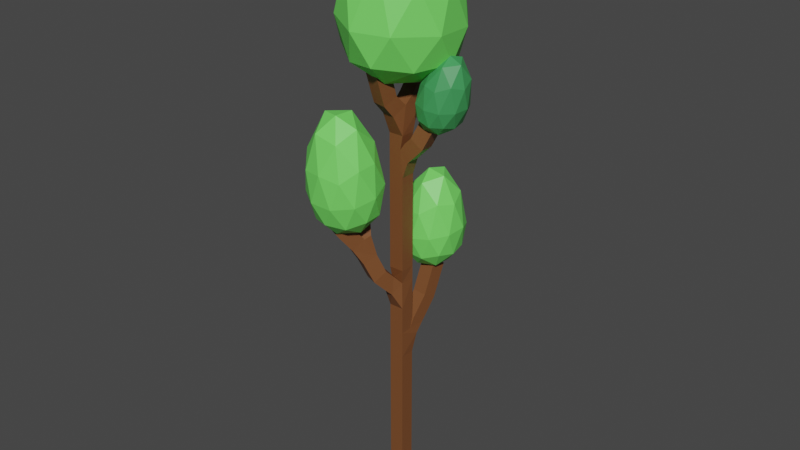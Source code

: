 # Source: TollBoi.blend  (saved by Blender 2.91.10; exported with 4.5.12 LTS)
import bpy
from mathutils import Matrix  # noqa: F401  (used for matrix-valued properties, if any)

bpy.ops.wm.read_factory_settings(use_empty=True)
scene = bpy.context.scene
scene.name = 'Scene'

# ---- collections
col_collection = bpy.data.collections.new('Collection'); scene.collection.children.link(col_collection)

# ---- materials (node trees are filled in below, after node groups)
mat_material = bpy.data.materials.new('Material')
mat_material.use_transparent_shadow = False
mat_material_001 = bpy.data.materials.new('Material.001')
mat_material_001.use_transparent_shadow = False
mat_material_002 = bpy.data.materials.new('Material.002')
mat_material_002.use_transparent_shadow = False

# ---- material node trees
mat_material.use_nodes = True; mat_material.node_tree.nodes.clear()
_N = mat_material.node_tree.nodes; _L = mat_material.node_tree.links
n0 = _N.new('ShaderNodeBsdfPrincipled'); n0.name = 'Principled BSDF'; n0.location = (10, 300)
n0.distribution = 'GGX'
n0.subsurface_method = 'BURLEY'
n0.inputs[0].default_value = (0.1917, 0.07093, 0.02366, 1.0)
n0.inputs[3].default_value = 1.45
n0.inputs[27].default_value = (0.0, 0.0, 0.0, 1.0)
n0.inputs[28].default_value = 1.0
n1 = _N.new('ShaderNodeOutputMaterial'); n1.name = 'Material Output'; n1.location = (300, 300)
_L.new(n0.outputs[0], n1.inputs[0])
n1.is_active_output = True
mat_material_001.use_nodes = True; mat_material_001.node_tree.nodes.clear()
_N = mat_material_001.node_tree.nodes; _L = mat_material_001.node_tree.links
n0 = _N.new('ShaderNodeBsdfPrincipled'); n0.name = 'Principled BSDF'; n0.location = (10, 300)
n0.distribution = 'GGX'
n0.subsurface_method = 'BURLEY'
n0.inputs[0].default_value = (0.1754, 0.8, 0.1248, 1.0)
n0.inputs[3].default_value = 1.45
n0.inputs[27].default_value = (0.0, 0.0, 0.0, 1.0)
n0.inputs[28].default_value = 1.0
n1 = _N.new('ShaderNodeOutputMaterial'); n1.name = 'Material Output'; n1.location = (300, 300)
_L.new(n0.outputs[0], n1.inputs[0])
n1.is_active_output = True
mat_material_002.use_nodes = True; mat_material_002.node_tree.nodes.clear()
_N = mat_material_002.node_tree.nodes; _L = mat_material_002.node_tree.links
n0 = _N.new('ShaderNodeBsdfPrincipled'); n0.name = 'Principled BSDF'; n0.location = (10, 300)
n0.distribution = 'GGX'
n0.subsurface_method = 'BURLEY'
n0.inputs[0].default_value = (0.04984, 0.3097, 0.09101, 1.0)
n0.inputs[3].default_value = 1.45
n0.inputs[27].default_value = (0.0, 0.0, 0.0, 1.0)
n0.inputs[28].default_value = 1.0
n1 = _N.new('ShaderNodeOutputMaterial'); n1.name = 'Material Output'; n1.location = (300, 300)
_L.new(n0.outputs[0], n1.inputs[0])
n1.is_active_output = True

# ---- world
world_world = bpy.data.worlds.new('World'); scene.world = world_world
world_world.use_nodes = True; world_world.node_tree.nodes.clear()
_N = world_world.node_tree.nodes; _L = world_world.node_tree.links
n0 = _N.new('ShaderNodeOutputWorld'); n0.name = 'World Output'; n0.location = (300, 300)
n1 = _N.new('ShaderNodeBackground'); n1.name = 'Background'; n1.location = (10, 300)
n1.inputs[0].default_value = (0.05088, 0.05088, 0.05088, 1.0)
_L.new(n1.outputs[0], n0.inputs[0])
n0.is_active_output = True
world_world.color = (0.05088, 0.05088, 0.05088)
world_world.use_sun_shadow = False
world_world.sun_shadow_jitter_overblur = 0.0

# ---- meshes
me_cube = bpy.data.meshes.new('Cube')
me_cube.from_pydata([(0.0, 0.0, 0.0), (0.0, 0.0, 5.501), (0.1068, 1.023, 6.835), (0.1273, 1.475, 7.89), (-0.5897, -1.159, 9.144), (-0.3257, -0.8042, 8.194), (0.0, 0.0, 7.339), (-0.8819, -1.782, 9.997), (-0.8338, -0.9497, 10.49), (0.0, 0.0, 11.91), (0.7286, 0.02409, 12.65), (0.9898, 0.1215, 13.22), (0.0, 0.0, 13.26), (-0.1289, -0.5801, 13.97), (-0.15, -0.8819, 14.95), (0.04661, 0.6122, 14.16), (0.1354, 0.7083, 14.97)], [(0, 1), (1, 2), (2, 3), (5, 4), (6, 5), (4, 7), (4, 8), (6, 9), (9, 10), (10, 11), (9, 12), (12, 13), (13, 14), (12, 15), (15, 16), (1, 6)], [])
_uv = me_cube.uv_layers.new(name='UVMap')
_uv.uv.foreach_set('vector', [])
me_cube.materials.append(mat_material)
me_cube.use_remesh_preserve_volume = False
me_cube.use_remesh_preserve_attributes = False
me_cube.use_mirror_vertex_groups = False
me_cube.update()
me_icosphere = bpy.data.meshes.new('Icosphere')
me_icosphere.from_pydata([(0.01068, 0.01235, -0.8062), (0.7286, -0.5355, -0.07112), (-0.3031, -0.8503, -0.1523), (-0.9107, 0.01661, -0.1876), (-0.2391, 0.9105, -0.1864), (0.8056, 0.5662, -0.0816), (0.1627, -0.8735, 1.336), (-0.8175, -0.5229, 1.095), (-0.8059, 0.5731, 1.184), (0.291, 0.9816, 1.457), (0.9002, -0.005036, 1.589), (-0.1312, 0.002556, 2.558), (-0.1686, -0.4951, -0.6347), (0.4358, -0.306, -0.607), (0.2476, -0.8128, -0.2175), (0.8938, -0.0009034, -0.1516), (0.4619, 0.3302, -0.6192), (-0.5268, 0.01406, -0.652), (-0.709, -0.4929, -0.2716), (-0.1394, 0.5288, -0.6516), (-0.6849, 0.531, -0.2814), (0.3346, 0.8757, -0.265), (0.9648, -0.3326, 0.6552), (1.029, 0.3168, 0.7207), (-0.05738, -1.008, 0.4812), (0.5485, -0.825, 0.5567), (-0.9963, -0.2972, 0.3861), (-0.642, -0.8085, 0.4175), (-0.5894, 0.8783, 0.4151), (-0.984, 0.3395, 0.3929), (0.7047, 0.9292, 0.547), (0.07128, 1.133, 0.4254), (0.6176, -0.5253, 1.657), (-0.3869, -0.823, 1.347), (-0.9476, 0.01854, 1.245), (-0.3414, 0.8923, 1.531), (0.7116, 0.5502, 1.821), (0.006133, -0.528, 2.25), (0.4629, -0.002702, 2.449), (-0.576, -0.3151, 2.004), (-0.5776, 0.3254, 2.167), (0.06953, 0.5376, 2.468)], [], [(0, 13, 12), (1, 13, 15), (0, 12, 17), (0, 17, 19), (0, 19, 16), (1, 15, 22), (2, 14, 24), (3, 18, 26), (4, 20, 28), (5, 21, 30), (1, 22, 25), (2, 24, 27), (3, 26, 29), (4, 28, 31), (5, 30, 23), (6, 32, 37), (7, 33, 39), (8, 34, 40), (9, 35, 41), (10, 36, 38), (38, 41, 11), (38, 36, 41), (36, 9, 41), (41, 40, 11), (41, 35, 40), (35, 8, 40), (40, 39, 11), (40, 34, 39), (34, 7, 39), (39, 37, 11), (39, 33, 37), (33, 6, 37), (37, 38, 11), (37, 32, 38), (32, 10, 38), (23, 36, 10), (23, 30, 36), (30, 9, 36), (31, 35, 9), (31, 28, 35), (28, 8, 35), (29, 34, 8), (29, 26, 34), (26, 7, 34), (27, 33, 7), (27, 24, 33), (24, 6, 33), (25, 32, 6), (25, 22, 32), (22, 10, 32), (30, 31, 9), (30, 21, 31), (21, 4, 31), (28, 29, 8), (28, 20, 29), (20, 3, 29), (26, 27, 7), (26, 18, 27), (18, 2, 27), (24, 25, 6), (24, 14, 25), (14, 1, 25), (22, 23, 10), (22, 15, 23), (15, 5, 23), (16, 21, 5), (16, 19, 21), (19, 4, 21), (19, 20, 4), (19, 17, 20), (17, 3, 20), (17, 18, 3), (17, 12, 18), (12, 2, 18), (15, 16, 5), (15, 13, 16), (13, 0, 16), (12, 14, 2), (12, 13, 14), (13, 1, 14)])
_uv = me_icosphere.uv_layers.new(name='UVMap')
_uv.uv.foreach_set('vector', [0.8182, 0.0, 0.7727, 0.07873, 0.8636, 0.07873, 0.7273, 0.1575, 0.6818, 0.07873, 0.6364, 0.1575, 0.09091, 0.0, 0.04545, 0.07873, 0.1364, 0.07873, 0.2727, 0.0, 0.2273, 0.07873, 0.3182, 0.07873, 0.4545, 0.0, 0.4091, 0.07873, 0.5, 0.07873, 0.7273, 0.1575, 0.6364, 0.1575, 0.6818, 0.2362, 0.9091, 0.1575, 0.8182, 0.1575, 0.8636, 0.2362, 0.1818, 0.1575, 0.09091, 0.1575, 0.1364, 0.2362, 0.3636, 0.1575, 0.2727, 0.1575, 0.3182, 0.2362, 0.5455, 0.1575, 0.4545, 0.1575, 0.5, 0.2362, 0.7273, 0.1575, 0.6818, 0.2362, 0.7727, 0.2362, 0.9091, 0.1575, 0.8636, 0.2362, 0.9545, 0.2362, 0.1818, 0.1575, 0.1364, 0.2362, 0.2273, 0.2362, 0.3636, 0.1575, 0.3182, 0.2362, 0.4091, 0.2362, 0.5455, 0.1575, 0.5, 0.2362, 0.5909, 0.2362, 0.8182, 0.3149, 0.7273, 0.3149, 0.7727, 0.3937, 1.0, 0.3149, 0.9091, 0.3149, 0.9545, 0.3937, 0.2727, 0.3149, 0.1818, 0.3149, 0.2273, 0.3937, 0.4545, 0.3149, 0.3636, 0.3149, 0.4091, 0.3937, 0.6364, 0.3149, 0.5455, 0.3149, 0.5909, 0.3937, 0.5909, 0.3937, 0.5, 0.3937, 0.5455, 0.4724, 0.5909, 0.3937, 0.5455, 0.3149, 0.5, 0.3937, 0.5455, 0.3149, 0.4545, 0.3149, 0.5, 0.3937, 0.4091, 0.3937, 0.3182, 0.3937, 0.3636, 0.4724, 0.4091, 0.3937, 0.3636, 0.3149, 0.3182, 0.3937, 0.3636, 0.3149, 0.2727, 0.3149, 0.3182, 0.3937, 0.2273, 0.3937, 0.1364, 0.3937, 0.1818, 0.4724, 0.2273, 0.3937, 0.1818, 0.3149, 0.1364, 0.3937, 0.1818, 0.3149, 0.09091, 0.3149, 0.1364, 0.3937, 0.9545, 0.3937, 0.8636, 0.3937, 0.9091, 0.4724, 0.9545, 0.3937, 0.9091, 0.3149, 0.8636, 0.3937, 0.9091, 0.3149, 0.8182, 0.3149, 0.8636, 0.3937, 0.7727, 0.3937, 0.6818, 0.3937, 0.7273, 0.4724, 0.7727, 0.3937, 0.7273, 0.3149, 0.6818, 0.3937, 0.7273, 0.3149, 0.6364, 0.3149, 0.6818, 0.3937, 0.5909, 0.2362, 0.5455, 0.3149, 0.6364, 0.3149, 0.5909, 0.2362, 0.5, 0.2362, 0.5455, 0.3149, 0.5, 0.2362, 0.4545, 0.3149, 0.5455, 0.3149, 0.4091, 0.2362, 0.3636, 0.3149, 0.4545, 0.3149, 0.4091, 0.2362, 0.3182, 0.2362, 0.3636, 0.3149, 0.3182, 0.2362, 0.2727, 0.3149, 0.3636, 0.3149, 0.2273, 0.2362, 0.1818, 0.3149, 0.2727, 0.3149, 0.2273, 0.2362, 0.1364, 0.2362, 0.1818, 0.3149, 0.1364, 0.2362, 0.09091, 0.3149, 0.1818, 0.3149, 0.9545, 0.2362, 0.9091, 0.3149, 1.0, 0.3149, 0.9545, 0.2362, 0.8636, 0.2362, 0.9091, 0.3149, 0.8636, 0.2362, 0.8182, 0.3149, 0.9091, 0.3149, 0.7727, 0.2362, 0.7273, 0.3149, 0.8182, 0.3149, 0.7727, 0.2362, 0.6818, 0.2362, 0.7273, 0.3149, 0.6818, 0.2362, 0.6364, 0.3149, 0.7273, 0.3149, 0.5, 0.2362, 0.4091, 0.2362, 0.4545, 0.3149, 0.5, 0.2362, 0.4545, 0.1575, 0.4091, 0.2362, 0.4545, 0.1575, 0.3636, 0.1575, 0.4091, 0.2362, 0.3182, 0.2362, 0.2273, 0.2362, 0.2727, 0.3149, 0.3182, 0.2362, 0.2727, 0.1575, 0.2273, 0.2362, 0.2727, 0.1575, 0.1818, 0.1575, 0.2273, 0.2362, 0.1364, 0.2362, 0.04545, 0.2362, 0.09091, 0.3149, 0.1364, 0.2362, 0.09091, 0.1575, 0.04545, 0.2362, 0.09091, 0.1575, 0.0, 0.1575, 0.04545, 0.2362, 0.8636, 0.2362, 0.7727, 0.2362, 0.8182, 0.3149, 0.8636, 0.2362, 0.8182, 0.1575, 0.7727, 0.2362, 0.8182, 0.1575, 0.7273, 0.1575, 0.7727, 0.2362, 0.6818, 0.2362, 0.5909, 0.2362, 0.6364, 0.3149, 0.6818, 0.2362, 0.6364, 0.1575, 0.5909, 0.2362, 0.6364, 0.1575, 0.5455, 0.1575, 0.5909, 0.2362, 0.5, 0.07873, 0.4545, 0.1575, 0.5455, 0.1575, 0.5, 0.07873, 0.4091, 0.07873, 0.4545, 0.1575, 0.4091, 0.07873, 0.3636, 0.1575, 0.4545, 0.1575, 0.3182, 0.07873, 0.2727, 0.1575, 0.3636, 0.1575, 0.3182, 0.07873, 0.2273, 0.07873, 0.2727, 0.1575, 0.2273, 0.07873, 0.1818, 0.1575, 0.2727, 0.1575, 0.1364, 0.07873, 0.09091, 0.1575, 0.1818, 0.1575, 0.1364, 0.07873, 0.04545, 0.07873, 0.09091, 0.1575, 0.04545, 0.07873, 0.0, 0.1575, 0.09091, 0.1575, 0.6364, 0.1575, 0.5909, 0.07873, 0.5455, 0.1575, 0.6364, 0.1575, 0.6818, 0.07873, 0.5909, 0.07873, 0.6818, 0.07873, 0.6364, 0.0, 0.5909, 0.07873, 0.8636, 0.07873, 0.8182, 0.1575, 0.9091, 0.1575, 0.8636, 0.07873, 0.7727, 0.07873, 0.8182, 0.1575, 0.7727, 0.07873, 0.7273, 0.1575, 0.8182, 0.1575])
me_icosphere.materials.append(mat_material_001)
me_icosphere.use_remesh_fix_poles = True
me_icosphere.use_remesh_preserve_attributes = False
me_icosphere.use_mirror_vertex_groups = False
me_icosphere.update()
me_icosphere_001 = bpy.data.meshes.new('Icosphere.001')
me_icosphere_001.from_pydata([(0.01068, 0.01235, -0.8062), (0.7286, -0.5355, -0.07112), (-0.3031, -0.8503, -0.1523), (-0.9107, 0.01661, -0.1876), (-0.2391, 0.9105, -0.1864), (0.8056, 0.5662, -0.0816), (0.1627, -0.8735, 1.336), (-0.8175, -0.5229, 1.095), (-0.8059, 0.5731, 1.184), (0.291, 0.9816, 1.457), (0.9002, -0.005036, 1.589), (-0.1312, 0.002556, 2.558), (-0.1686, -0.4951, -0.6347), (0.4358, -0.306, -0.607), (0.2476, -0.8128, -0.2175), (0.8938, -0.0009034, -0.1516), (0.4619, 0.3302, -0.6192), (-0.5268, 0.01406, -0.652), (-0.709, -0.4929, -0.2716), (-0.1394, 0.5288, -0.6516), (-0.6849, 0.531, -0.2814), (0.3346, 0.8757, -0.265), (0.9648, -0.3326, 0.6552), (1.029, 0.3168, 0.7207), (-0.05738, -1.008, 0.4812), (0.5485, -0.825, 0.5567), (-0.9963, -0.2972, 0.3861), (-0.642, -0.8085, 0.4175), (-0.5894, 0.8783, 0.4151), (-0.984, 0.3395, 0.3929), (0.7047, 0.9292, 0.547), (0.07128, 1.133, 0.4254), (0.6176, -0.5253, 1.657), (-0.3869, -0.823, 1.347), (-0.9476, 0.01854, 1.245), (-0.3414, 0.8923, 1.531), (0.7116, 0.5502, 1.821), (0.006133, -0.528, 2.25), (0.4629, -0.002702, 2.449), (-0.576, -0.3151, 2.004), (-0.5776, 0.3254, 2.167), (0.06953, 0.5376, 2.468)], [], [(0, 13, 12), (1, 13, 15), (0, 12, 17), (0, 17, 19), (0, 19, 16), (1, 15, 22), (2, 14, 24), (3, 18, 26), (4, 20, 28), (5, 21, 30), (1, 22, 25), (2, 24, 27), (3, 26, 29), (4, 28, 31), (5, 30, 23), (6, 32, 37), (7, 33, 39), (8, 34, 40), (9, 35, 41), (10, 36, 38), (38, 41, 11), (38, 36, 41), (36, 9, 41), (41, 40, 11), (41, 35, 40), (35, 8, 40), (40, 39, 11), (40, 34, 39), (34, 7, 39), (39, 37, 11), (39, 33, 37), (33, 6, 37), (37, 38, 11), (37, 32, 38), (32, 10, 38), (23, 36, 10), (23, 30, 36), (30, 9, 36), (31, 35, 9), (31, 28, 35), (28, 8, 35), (29, 34, 8), (29, 26, 34), (26, 7, 34), (27, 33, 7), (27, 24, 33), (24, 6, 33), (25, 32, 6), (25, 22, 32), (22, 10, 32), (30, 31, 9), (30, 21, 31), (21, 4, 31), (28, 29, 8), (28, 20, 29), (20, 3, 29), (26, 27, 7), (26, 18, 27), (18, 2, 27), (24, 25, 6), (24, 14, 25), (14, 1, 25), (22, 23, 10), (22, 15, 23), (15, 5, 23), (16, 21, 5), (16, 19, 21), (19, 4, 21), (19, 20, 4), (19, 17, 20), (17, 3, 20), (17, 18, 3), (17, 12, 18), (12, 2, 18), (15, 16, 5), (15, 13, 16), (13, 0, 16), (12, 14, 2), (12, 13, 14), (13, 1, 14)])
_uv = me_icosphere_001.uv_layers.new(name='UVMap')
_uv.uv.foreach_set('vector', [0.8182, 0.0, 0.7727, 0.07873, 0.8636, 0.07873, 0.7273, 0.1575, 0.6818, 0.07873, 0.6364, 0.1575, 0.09091, 0.0, 0.04545, 0.07873, 0.1364, 0.07873, 0.2727, 0.0, 0.2273, 0.07873, 0.3182, 0.07873, 0.4545, 0.0, 0.4091, 0.07873, 0.5, 0.07873, 0.7273, 0.1575, 0.6364, 0.1575, 0.6818, 0.2362, 0.9091, 0.1575, 0.8182, 0.1575, 0.8636, 0.2362, 0.1818, 0.1575, 0.09091, 0.1575, 0.1364, 0.2362, 0.3636, 0.1575, 0.2727, 0.1575, 0.3182, 0.2362, 0.5455, 0.1575, 0.4545, 0.1575, 0.5, 0.2362, 0.7273, 0.1575, 0.6818, 0.2362, 0.7727, 0.2362, 0.9091, 0.1575, 0.8636, 0.2362, 0.9545, 0.2362, 0.1818, 0.1575, 0.1364, 0.2362, 0.2273, 0.2362, 0.3636, 0.1575, 0.3182, 0.2362, 0.4091, 0.2362, 0.5455, 0.1575, 0.5, 0.2362, 0.5909, 0.2362, 0.8182, 0.3149, 0.7273, 0.3149, 0.7727, 0.3937, 1.0, 0.3149, 0.9091, 0.3149, 0.9545, 0.3937, 0.2727, 0.3149, 0.1818, 0.3149, 0.2273, 0.3937, 0.4545, 0.3149, 0.3636, 0.3149, 0.4091, 0.3937, 0.6364, 0.3149, 0.5455, 0.3149, 0.5909, 0.3937, 0.5909, 0.3937, 0.5, 0.3937, 0.5455, 0.4724, 0.5909, 0.3937, 0.5455, 0.3149, 0.5, 0.3937, 0.5455, 0.3149, 0.4545, 0.3149, 0.5, 0.3937, 0.4091, 0.3937, 0.3182, 0.3937, 0.3636, 0.4724, 0.4091, 0.3937, 0.3636, 0.3149, 0.3182, 0.3937, 0.3636, 0.3149, 0.2727, 0.3149, 0.3182, 0.3937, 0.2273, 0.3937, 0.1364, 0.3937, 0.1818, 0.4724, 0.2273, 0.3937, 0.1818, 0.3149, 0.1364, 0.3937, 0.1818, 0.3149, 0.09091, 0.3149, 0.1364, 0.3937, 0.9545, 0.3937, 0.8636, 0.3937, 0.9091, 0.4724, 0.9545, 0.3937, 0.9091, 0.3149, 0.8636, 0.3937, 0.9091, 0.3149, 0.8182, 0.3149, 0.8636, 0.3937, 0.7727, 0.3937, 0.6818, 0.3937, 0.7273, 0.4724, 0.7727, 0.3937, 0.7273, 0.3149, 0.6818, 0.3937, 0.7273, 0.3149, 0.6364, 0.3149, 0.6818, 0.3937, 0.5909, 0.2362, 0.5455, 0.3149, 0.6364, 0.3149, 0.5909, 0.2362, 0.5, 0.2362, 0.5455, 0.3149, 0.5, 0.2362, 0.4545, 0.3149, 0.5455, 0.3149, 0.4091, 0.2362, 0.3636, 0.3149, 0.4545, 0.3149, 0.4091, 0.2362, 0.3182, 0.2362, 0.3636, 0.3149, 0.3182, 0.2362, 0.2727, 0.3149, 0.3636, 0.3149, 0.2273, 0.2362, 0.1818, 0.3149, 0.2727, 0.3149, 0.2273, 0.2362, 0.1364, 0.2362, 0.1818, 0.3149, 0.1364, 0.2362, 0.09091, 0.3149, 0.1818, 0.3149, 0.9545, 0.2362, 0.9091, 0.3149, 1.0, 0.3149, 0.9545, 0.2362, 0.8636, 0.2362, 0.9091, 0.3149, 0.8636, 0.2362, 0.8182, 0.3149, 0.9091, 0.3149, 0.7727, 0.2362, 0.7273, 0.3149, 0.8182, 0.3149, 0.7727, 0.2362, 0.6818, 0.2362, 0.7273, 0.3149, 0.6818, 0.2362, 0.6364, 0.3149, 0.7273, 0.3149, 0.5, 0.2362, 0.4091, 0.2362, 0.4545, 0.3149, 0.5, 0.2362, 0.4545, 0.1575, 0.4091, 0.2362, 0.4545, 0.1575, 0.3636, 0.1575, 0.4091, 0.2362, 0.3182, 0.2362, 0.2273, 0.2362, 0.2727, 0.3149, 0.3182, 0.2362, 0.2727, 0.1575, 0.2273, 0.2362, 0.2727, 0.1575, 0.1818, 0.1575, 0.2273, 0.2362, 0.1364, 0.2362, 0.04545, 0.2362, 0.09091, 0.3149, 0.1364, 0.2362, 0.09091, 0.1575, 0.04545, 0.2362, 0.09091, 0.1575, 0.0, 0.1575, 0.04545, 0.2362, 0.8636, 0.2362, 0.7727, 0.2362, 0.8182, 0.3149, 0.8636, 0.2362, 0.8182, 0.1575, 0.7727, 0.2362, 0.8182, 0.1575, 0.7273, 0.1575, 0.7727, 0.2362, 0.6818, 0.2362, 0.5909, 0.2362, 0.6364, 0.3149, 0.6818, 0.2362, 0.6364, 0.1575, 0.5909, 0.2362, 0.6364, 0.1575, 0.5455, 0.1575, 0.5909, 0.2362, 0.5, 0.07873, 0.4545, 0.1575, 0.5455, 0.1575, 0.5, 0.07873, 0.4091, 0.07873, 0.4545, 0.1575, 0.4091, 0.07873, 0.3636, 0.1575, 0.4545, 0.1575, 0.3182, 0.07873, 0.2727, 0.1575, 0.3636, 0.1575, 0.3182, 0.07873, 0.2273, 0.07873, 0.2727, 0.1575, 0.2273, 0.07873, 0.1818, 0.1575, 0.2727, 0.1575, 0.1364, 0.07873, 0.09091, 0.1575, 0.1818, 0.1575, 0.1364, 0.07873, 0.04545, 0.07873, 0.09091, 0.1575, 0.04545, 0.07873, 0.0, 0.1575, 0.09091, 0.1575, 0.6364, 0.1575, 0.5909, 0.07873, 0.5455, 0.1575, 0.6364, 0.1575, 0.6818, 0.07873, 0.5909, 0.07873, 0.6818, 0.07873, 0.6364, 0.0, 0.5909, 0.07873, 0.8636, 0.07873, 0.8182, 0.1575, 0.9091, 0.1575, 0.8636, 0.07873, 0.7727, 0.07873, 0.8182, 0.1575, 0.7727, 0.07873, 0.7273, 0.1575, 0.8182, 0.1575])
me_icosphere_001.materials.append(mat_material_001)
me_icosphere_001.use_remesh_fix_poles = True
me_icosphere_001.use_remesh_preserve_attributes = False
me_icosphere_001.use_mirror_vertex_groups = False
me_icosphere_001.update()
me_icosphere_002 = bpy.data.meshes.new('Icosphere.002')
me_icosphere_002.from_pydata([(-0.001274, 0.007082, -0.8102), (0.7889, -0.5793, -0.06525), (-0.3699, -1.067, -0.1426), (-1.151, -0.09828, -0.2074), (-0.2833, 1.227, -0.1847), (0.9415, 0.6272, -0.07661), (0.1603, -1.113, 1.523), (-0.8847, -0.7005, 1.31), (-0.8902, 0.7271, 1.34), (0.3865, 1.216, 1.639), (0.9491, -0.008177, 1.658), (-0.1248, 0.01304, 2.646), (-0.2161, -0.6076, -0.6416), (0.4809, -0.3346, -0.6085), (0.2396, -0.9123, -0.2057), (1.055, -0.001718, -0.16), (0.5463, 0.3755, -0.6198), (-0.6407, -0.03751, -0.6653), (-0.8382, -0.7761, -0.2888), (-0.1779, 0.6526, -0.652), (-0.8758, 0.7056, -0.2565), (0.3696, 1.039, -0.2617), (1.015, -0.3678, 0.6869), (1.103, 0.3493, 0.7535), (-0.09017, -1.214, 0.559), (0.5561, -0.9382, 0.6112), (-1.166, -0.5152, 0.4299), (-0.7324, -1.128, 0.4866), (-0.68, 1.203, 0.4816), (-1.226, 0.4062, 0.453), (0.7618, 1.059, 0.5883), (0.08891, 1.418, 0.4682), (0.6291, -0.6259, 1.759), (-0.3889, -1.069, 1.65), (-1.097, 0.001266, 1.412), (-0.2706, 1.151, 1.772), (0.8097, 0.6277, 1.911), (0.0006476, -0.6244, 2.379), (0.4865, 0.0009094, 2.519), (-0.6046, -0.3931, 2.187), (-0.5859, 0.3979, 2.295), (0.1051, 0.6192, 2.558)], [], [(0, 13, 12), (1, 13, 15), (0, 12, 17), (0, 17, 19), (0, 19, 16), (1, 15, 22), (2, 14, 24), (3, 18, 26), (4, 20, 28), (5, 21, 30), (1, 22, 25), (2, 24, 27), (3, 26, 29), (4, 28, 31), (5, 30, 23), (6, 32, 37), (7, 33, 39), (8, 34, 40), (9, 35, 41), (10, 36, 38), (38, 41, 11), (38, 36, 41), (36, 9, 41), (41, 40, 11), (41, 35, 40), (35, 8, 40), (40, 39, 11), (40, 34, 39), (34, 7, 39), (39, 37, 11), (39, 33, 37), (33, 6, 37), (37, 38, 11), (37, 32, 38), (32, 10, 38), (23, 36, 10), (23, 30, 36), (30, 9, 36), (31, 35, 9), (31, 28, 35), (28, 8, 35), (29, 34, 8), (29, 26, 34), (26, 7, 34), (27, 33, 7), (27, 24, 33), (24, 6, 33), (25, 32, 6), (25, 22, 32), (22, 10, 32), (30, 31, 9), (30, 21, 31), (21, 4, 31), (28, 29, 8), (28, 20, 29), (20, 3, 29), (26, 27, 7), (26, 18, 27), (18, 2, 27), (24, 25, 6), (24, 14, 25), (14, 1, 25), (22, 23, 10), (22, 15, 23), (15, 5, 23), (16, 21, 5), (16, 19, 21), (19, 4, 21), (19, 20, 4), (19, 17, 20), (17, 3, 20), (17, 18, 3), (17, 12, 18), (12, 2, 18), (15, 16, 5), (15, 13, 16), (13, 0, 16), (12, 14, 2), (12, 13, 14), (13, 1, 14)])
_uv = me_icosphere_002.uv_layers.new(name='UVMap')
_uv.uv.foreach_set('vector', [0.8182, 0.0, 0.7727, 0.07873, 0.8636, 0.07873, 0.7273, 0.1575, 0.6818, 0.07873, 0.6364, 0.1575, 0.09091, 0.0, 0.04545, 0.07873, 0.1364, 0.07873, 0.2727, 0.0, 0.2273, 0.07873, 0.3182, 0.07873, 0.4545, 0.0, 0.4091, 0.07873, 0.5, 0.07873, 0.7273, 0.1575, 0.6364, 0.1575, 0.6818, 0.2362, 0.9091, 0.1575, 0.8182, 0.1575, 0.8636, 0.2362, 0.1818, 0.1575, 0.09091, 0.1575, 0.1364, 0.2362, 0.3636, 0.1575, 0.2727, 0.1575, 0.3182, 0.2362, 0.5455, 0.1575, 0.4545, 0.1575, 0.5, 0.2362, 0.7273, 0.1575, 0.6818, 0.2362, 0.7727, 0.2362, 0.9091, 0.1575, 0.8636, 0.2362, 0.9545, 0.2362, 0.1818, 0.1575, 0.1364, 0.2362, 0.2273, 0.2362, 0.3636, 0.1575, 0.3182, 0.2362, 0.4091, 0.2362, 0.5455, 0.1575, 0.5, 0.2362, 0.5909, 0.2362, 0.8182, 0.3149, 0.7273, 0.3149, 0.7727, 0.3937, 1.0, 0.3149, 0.9091, 0.3149, 0.9545, 0.3937, 0.2727, 0.3149, 0.1818, 0.3149, 0.2273, 0.3937, 0.4545, 0.3149, 0.3636, 0.3149, 0.4091, 0.3937, 0.6364, 0.3149, 0.5455, 0.3149, 0.5909, 0.3937, 0.5909, 0.3937, 0.5, 0.3937, 0.5455, 0.4724, 0.5909, 0.3937, 0.5455, 0.3149, 0.5, 0.3937, 0.5455, 0.3149, 0.4545, 0.3149, 0.5, 0.3937, 0.4091, 0.3937, 0.3182, 0.3937, 0.3636, 0.4724, 0.4091, 0.3937, 0.3636, 0.3149, 0.3182, 0.3937, 0.3636, 0.3149, 0.2727, 0.3149, 0.3182, 0.3937, 0.2273, 0.3937, 0.1364, 0.3937, 0.1818, 0.4724, 0.2273, 0.3937, 0.1818, 0.3149, 0.1364, 0.3937, 0.1818, 0.3149, 0.09091, 0.3149, 0.1364, 0.3937, 0.9545, 0.3937, 0.8636, 0.3937, 0.9091, 0.4724, 0.9545, 0.3937, 0.9091, 0.3149, 0.8636, 0.3937, 0.9091, 0.3149, 0.8182, 0.3149, 0.8636, 0.3937, 0.7727, 0.3937, 0.6818, 0.3937, 0.7273, 0.4724, 0.7727, 0.3937, 0.7273, 0.3149, 0.6818, 0.3937, 0.7273, 0.3149, 0.6364, 0.3149, 0.6818, 0.3937, 0.5909, 0.2362, 0.5455, 0.3149, 0.6364, 0.3149, 0.5909, 0.2362, 0.5, 0.2362, 0.5455, 0.3149, 0.5, 0.2362, 0.4545, 0.3149, 0.5455, 0.3149, 0.4091, 0.2362, 0.3636, 0.3149, 0.4545, 0.3149, 0.4091, 0.2362, 0.3182, 0.2362, 0.3636, 0.3149, 0.3182, 0.2362, 0.2727, 0.3149, 0.3636, 0.3149, 0.2273, 0.2362, 0.1818, 0.3149, 0.2727, 0.3149, 0.2273, 0.2362, 0.1364, 0.2362, 0.1818, 0.3149, 0.1364, 0.2362, 0.09091, 0.3149, 0.1818, 0.3149, 0.9545, 0.2362, 0.9091, 0.3149, 1.0, 0.3149, 0.9545, 0.2362, 0.8636, 0.2362, 0.9091, 0.3149, 0.8636, 0.2362, 0.8182, 0.3149, 0.9091, 0.3149, 0.7727, 0.2362, 0.7273, 0.3149, 0.8182, 0.3149, 0.7727, 0.2362, 0.6818, 0.2362, 0.7273, 0.3149, 0.6818, 0.2362, 0.6364, 0.3149, 0.7273, 0.3149, 0.5, 0.2362, 0.4091, 0.2362, 0.4545, 0.3149, 0.5, 0.2362, 0.4545, 0.1575, 0.4091, 0.2362, 0.4545, 0.1575, 0.3636, 0.1575, 0.4091, 0.2362, 0.3182, 0.2362, 0.2273, 0.2362, 0.2727, 0.3149, 0.3182, 0.2362, 0.2727, 0.1575, 0.2273, 0.2362, 0.2727, 0.1575, 0.1818, 0.1575, 0.2273, 0.2362, 0.1364, 0.2362, 0.04545, 0.2362, 0.09091, 0.3149, 0.1364, 0.2362, 0.09091, 0.1575, 0.04545, 0.2362, 0.09091, 0.1575, 0.0, 0.1575, 0.04545, 0.2362, 0.8636, 0.2362, 0.7727, 0.2362, 0.8182, 0.3149, 0.8636, 0.2362, 0.8182, 0.1575, 0.7727, 0.2362, 0.8182, 0.1575, 0.7273, 0.1575, 0.7727, 0.2362, 0.6818, 0.2362, 0.5909, 0.2362, 0.6364, 0.3149, 0.6818, 0.2362, 0.6364, 0.1575, 0.5909, 0.2362, 0.6364, 0.1575, 0.5455, 0.1575, 0.5909, 0.2362, 0.5, 0.07873, 0.4545, 0.1575, 0.5455, 0.1575, 0.5, 0.07873, 0.4091, 0.07873, 0.4545, 0.1575, 0.4091, 0.07873, 0.3636, 0.1575, 0.4545, 0.1575, 0.3182, 0.07873, 0.2727, 0.1575, 0.3636, 0.1575, 0.3182, 0.07873, 0.2273, 0.07873, 0.2727, 0.1575, 0.2273, 0.07873, 0.1818, 0.1575, 0.2727, 0.1575, 0.1364, 0.07873, 0.09091, 0.1575, 0.1818, 0.1575, 0.1364, 0.07873, 0.04545, 0.07873, 0.09091, 0.1575, 0.04545, 0.07873, 0.0, 0.1575, 0.09091, 0.1575, 0.6364, 0.1575, 0.5909, 0.07873, 0.5455, 0.1575, 0.6364, 0.1575, 0.6818, 0.07873, 0.5909, 0.07873, 0.6818, 0.07873, 0.6364, 0.0, 0.5909, 0.07873, 0.8636, 0.07873, 0.8182, 0.1575, 0.9091, 0.1575, 0.8636, 0.07873, 0.7727, 0.07873, 0.8182, 0.1575, 0.7727, 0.07873, 0.7273, 0.1575, 0.8182, 0.1575])
me_icosphere_002.materials.append(mat_material_001)
me_icosphere_002.use_remesh_fix_poles = True
me_icosphere_002.use_remesh_preserve_attributes = False
me_icosphere_002.use_mirror_vertex_groups = False
me_icosphere_002.update()
me_icosphere_003 = bpy.data.meshes.new('Icosphere.003')
me_icosphere_003.from_pydata([(0.01068, 0.01235, -0.8062), (0.7286, -0.5355, -0.07112), (-0.3031, -0.8503, -0.1523), (-0.9107, 0.01661, -0.1876), (-0.2391, 0.9105, -0.1864), (0.8056, 0.5662, -0.0816), (0.1627, -0.8735, 1.336), (-0.8175, -0.5229, 1.095), (-0.8059, 0.5731, 1.184), (0.291, 0.9816, 1.457), (0.9002, -0.005036, 1.589), (-0.1312, 0.002556, 2.558), (-0.1686, -0.4951, -0.6347), (0.4358, -0.306, -0.607), (0.2476, -0.8128, -0.2175), (0.8938, -0.0009034, -0.1516), (0.4619, 0.3302, -0.6192), (-0.5268, 0.01406, -0.652), (-0.709, -0.4929, -0.2716), (-0.1394, 0.5288, -0.6516), (-0.6849, 0.531, -0.2814), (0.3346, 0.8757, -0.265), (0.9648, -0.3326, 0.6552), (1.029, 0.3168, 0.7207), (-0.05738, -1.008, 0.4812), (0.5485, -0.825, 0.5567), (-0.9963, -0.2972, 0.3861), (-0.642, -0.8085, 0.4175), (-0.5894, 0.8783, 0.4151), (-0.984, 0.3395, 0.3929), (0.7047, 0.9292, 0.547), (0.07128, 1.133, 0.4254), (0.6176, -0.5253, 1.657), (-0.3869, -0.823, 1.347), (-0.9476, 0.01854, 1.245), (-0.3414, 0.8923, 1.531), (0.7116, 0.5502, 1.821), (0.006133, -0.528, 2.25), (0.4629, -0.002702, 2.449), (-0.576, -0.3151, 2.004), (-0.5776, 0.3254, 2.167), (0.06953, 0.5376, 2.468)], [], [(0, 13, 12), (1, 13, 15), (0, 12, 17), (0, 17, 19), (0, 19, 16), (1, 15, 22), (2, 14, 24), (3, 18, 26), (4, 20, 28), (5, 21, 30), (1, 22, 25), (2, 24, 27), (3, 26, 29), (4, 28, 31), (5, 30, 23), (6, 32, 37), (7, 33, 39), (8, 34, 40), (9, 35, 41), (10, 36, 38), (38, 41, 11), (38, 36, 41), (36, 9, 41), (41, 40, 11), (41, 35, 40), (35, 8, 40), (40, 39, 11), (40, 34, 39), (34, 7, 39), (39, 37, 11), (39, 33, 37), (33, 6, 37), (37, 38, 11), (37, 32, 38), (32, 10, 38), (23, 36, 10), (23, 30, 36), (30, 9, 36), (31, 35, 9), (31, 28, 35), (28, 8, 35), (29, 34, 8), (29, 26, 34), (26, 7, 34), (27, 33, 7), (27, 24, 33), (24, 6, 33), (25, 32, 6), (25, 22, 32), (22, 10, 32), (30, 31, 9), (30, 21, 31), (21, 4, 31), (28, 29, 8), (28, 20, 29), (20, 3, 29), (26, 27, 7), (26, 18, 27), (18, 2, 27), (24, 25, 6), (24, 14, 25), (14, 1, 25), (22, 23, 10), (22, 15, 23), (15, 5, 23), (16, 21, 5), (16, 19, 21), (19, 4, 21), (19, 20, 4), (19, 17, 20), (17, 3, 20), (17, 18, 3), (17, 12, 18), (12, 2, 18), (15, 16, 5), (15, 13, 16), (13, 0, 16), (12, 14, 2), (12, 13, 14), (13, 1, 14)])
_uv = me_icosphere_003.uv_layers.new(name='UVMap')
_uv.uv.foreach_set('vector', [0.8182, 0.0, 0.7727, 0.07873, 0.8636, 0.07873, 0.7273, 0.1575, 0.6818, 0.07873, 0.6364, 0.1575, 0.09091, 0.0, 0.04545, 0.07873, 0.1364, 0.07873, 0.2727, 0.0, 0.2273, 0.07873, 0.3182, 0.07873, 0.4545, 0.0, 0.4091, 0.07873, 0.5, 0.07873, 0.7273, 0.1575, 0.6364, 0.1575, 0.6818, 0.2362, 0.9091, 0.1575, 0.8182, 0.1575, 0.8636, 0.2362, 0.1818, 0.1575, 0.09091, 0.1575, 0.1364, 0.2362, 0.3636, 0.1575, 0.2727, 0.1575, 0.3182, 0.2362, 0.5455, 0.1575, 0.4545, 0.1575, 0.5, 0.2362, 0.7273, 0.1575, 0.6818, 0.2362, 0.7727, 0.2362, 0.9091, 0.1575, 0.8636, 0.2362, 0.9545, 0.2362, 0.1818, 0.1575, 0.1364, 0.2362, 0.2273, 0.2362, 0.3636, 0.1575, 0.3182, 0.2362, 0.4091, 0.2362, 0.5455, 0.1575, 0.5, 0.2362, 0.5909, 0.2362, 0.8182, 0.3149, 0.7273, 0.3149, 0.7727, 0.3937, 1.0, 0.3149, 0.9091, 0.3149, 0.9545, 0.3937, 0.2727, 0.3149, 0.1818, 0.3149, 0.2273, 0.3937, 0.4545, 0.3149, 0.3636, 0.3149, 0.4091, 0.3937, 0.6364, 0.3149, 0.5455, 0.3149, 0.5909, 0.3937, 0.5909, 0.3937, 0.5, 0.3937, 0.5455, 0.4724, 0.5909, 0.3937, 0.5455, 0.3149, 0.5, 0.3937, 0.5455, 0.3149, 0.4545, 0.3149, 0.5, 0.3937, 0.4091, 0.3937, 0.3182, 0.3937, 0.3636, 0.4724, 0.4091, 0.3937, 0.3636, 0.3149, 0.3182, 0.3937, 0.3636, 0.3149, 0.2727, 0.3149, 0.3182, 0.3937, 0.2273, 0.3937, 0.1364, 0.3937, 0.1818, 0.4724, 0.2273, 0.3937, 0.1818, 0.3149, 0.1364, 0.3937, 0.1818, 0.3149, 0.09091, 0.3149, 0.1364, 0.3937, 0.9545, 0.3937, 0.8636, 0.3937, 0.9091, 0.4724, 0.9545, 0.3937, 0.9091, 0.3149, 0.8636, 0.3937, 0.9091, 0.3149, 0.8182, 0.3149, 0.8636, 0.3937, 0.7727, 0.3937, 0.6818, 0.3937, 0.7273, 0.4724, 0.7727, 0.3937, 0.7273, 0.3149, 0.6818, 0.3937, 0.7273, 0.3149, 0.6364, 0.3149, 0.6818, 0.3937, 0.5909, 0.2362, 0.5455, 0.3149, 0.6364, 0.3149, 0.5909, 0.2362, 0.5, 0.2362, 0.5455, 0.3149, 0.5, 0.2362, 0.4545, 0.3149, 0.5455, 0.3149, 0.4091, 0.2362, 0.3636, 0.3149, 0.4545, 0.3149, 0.4091, 0.2362, 0.3182, 0.2362, 0.3636, 0.3149, 0.3182, 0.2362, 0.2727, 0.3149, 0.3636, 0.3149, 0.2273, 0.2362, 0.1818, 0.3149, 0.2727, 0.3149, 0.2273, 0.2362, 0.1364, 0.2362, 0.1818, 0.3149, 0.1364, 0.2362, 0.09091, 0.3149, 0.1818, 0.3149, 0.9545, 0.2362, 0.9091, 0.3149, 1.0, 0.3149, 0.9545, 0.2362, 0.8636, 0.2362, 0.9091, 0.3149, 0.8636, 0.2362, 0.8182, 0.3149, 0.9091, 0.3149, 0.7727, 0.2362, 0.7273, 0.3149, 0.8182, 0.3149, 0.7727, 0.2362, 0.6818, 0.2362, 0.7273, 0.3149, 0.6818, 0.2362, 0.6364, 0.3149, 0.7273, 0.3149, 0.5, 0.2362, 0.4091, 0.2362, 0.4545, 0.3149, 0.5, 0.2362, 0.4545, 0.1575, 0.4091, 0.2362, 0.4545, 0.1575, 0.3636, 0.1575, 0.4091, 0.2362, 0.3182, 0.2362, 0.2273, 0.2362, 0.2727, 0.3149, 0.3182, 0.2362, 0.2727, 0.1575, 0.2273, 0.2362, 0.2727, 0.1575, 0.1818, 0.1575, 0.2273, 0.2362, 0.1364, 0.2362, 0.04545, 0.2362, 0.09091, 0.3149, 0.1364, 0.2362, 0.09091, 0.1575, 0.04545, 0.2362, 0.09091, 0.1575, 0.0, 0.1575, 0.04545, 0.2362, 0.8636, 0.2362, 0.7727, 0.2362, 0.8182, 0.3149, 0.8636, 0.2362, 0.8182, 0.1575, 0.7727, 0.2362, 0.8182, 0.1575, 0.7273, 0.1575, 0.7727, 0.2362, 0.6818, 0.2362, 0.5909, 0.2362, 0.6364, 0.3149, 0.6818, 0.2362, 0.6364, 0.1575, 0.5909, 0.2362, 0.6364, 0.1575, 0.5455, 0.1575, 0.5909, 0.2362, 0.5, 0.07873, 0.4545, 0.1575, 0.5455, 0.1575, 0.5, 0.07873, 0.4091, 0.07873, 0.4545, 0.1575, 0.4091, 0.07873, 0.3636, 0.1575, 0.4545, 0.1575, 0.3182, 0.07873, 0.2727, 0.1575, 0.3636, 0.1575, 0.3182, 0.07873, 0.2273, 0.07873, 0.2727, 0.1575, 0.2273, 0.07873, 0.1818, 0.1575, 0.2727, 0.1575, 0.1364, 0.07873, 0.09091, 0.1575, 0.1818, 0.1575, 0.1364, 0.07873, 0.04545, 0.07873, 0.09091, 0.1575, 0.04545, 0.07873, 0.0, 0.1575, 0.09091, 0.1575, 0.6364, 0.1575, 0.5909, 0.07873, 0.5455, 0.1575, 0.6364, 0.1575, 0.6818, 0.07873, 0.5909, 0.07873, 0.6818, 0.07873, 0.6364, 0.0, 0.5909, 0.07873, 0.8636, 0.07873, 0.8182, 0.1575, 0.9091, 0.1575, 0.8636, 0.07873, 0.7727, 0.07873, 0.8182, 0.1575, 0.7727, 0.07873, 0.7273, 0.1575, 0.8182, 0.1575])
me_icosphere_003.materials.append(mat_material_002)
me_icosphere_003.use_remesh_fix_poles = True
me_icosphere_003.use_remesh_preserve_attributes = False
me_icosphere_003.use_mirror_vertex_groups = False
me_icosphere_003.update()

# ---- objects
ob_cube = bpy.data.objects.new('Cube', me_cube)
ob_icosphere = bpy.data.objects.new('Icosphere', me_icosphere)
ob_icosphere_001 = bpy.data.objects.new('Icosphere.001', me_icosphere_001)
ob_icosphere_002 = bpy.data.objects.new('Icosphere.002', me_icosphere_002)
ob_icosphere_003 = bpy.data.objects.new('Icosphere.003', me_icosphere_003)

# ---- transforms, parenting, visibility, modifiers, constraints
ob_cube.location = (0.0, 0.0, 0.0)
ob_cube.lock_rotations_4d = False
ob_cube.empty_display_type = 'ARROWS'
ob_cube.lineart.crease_threshold = 0.0
_m = ob_cube.modifiers.new('Skin', 'SKIN')
ob_icosphere.location = (0.07287, 1.423, 8.579)
ob_icosphere.lineart.crease_threshold = 0.0
ob_icosphere_001.location = (-0.8261, -1.502, 10.76)
ob_icosphere_001.rotation_euler = (0.0101, -0.1126, 1.593)
ob_icosphere_001.scale = (1.174, 1.174, 1.174)
ob_icosphere_001.lineart.crease_threshold = 0.0
ob_icosphere_002.location = (-0.1464, 0.1161, 15.55)
ob_icosphere_002.rotation_euler = (0.02404, -0.04, 3.176)
ob_icosphere_002.scale = (1.517, 1.517, 1.517)
ob_icosphere_002.lineart.crease_threshold = 0.0
ob_icosphere_003.location = (1.245, 0.1761, 13.61)
ob_icosphere_003.rotation_euler = (-0.002493, 0.2498, -0.03382)
ob_icosphere_003.scale = (0.739, 0.739, 0.739)
ob_icosphere_003.lineart.crease_threshold = 0.0

# ---- collection membership
col_collection.objects.link(ob_cube)
col_collection.objects.link(ob_icosphere)
col_collection.objects.link(ob_icosphere_001)
col_collection.objects.link(ob_icosphere_002)
col_collection.objects.link(ob_icosphere_003)

# ---- scene / render settings (as saved in the file)
scene.frame_start = 1; scene.frame_end = 250; scene.frame_set(1)
scene.render.engine = 'BLENDER_EEVEE_NEXT'
scene.cycles.use_denoising = False
scene.cycles.samples = 128
scene.cycles.sampling_pattern = 'TABULATED_SOBOL'
scene.cycles.use_adaptive_sampling = False
scene.cycles.use_light_tree = False
scene.view_settings.view_transform = 'Filmic'
bpy.context.view_layer.update()

# ---- added for rendering (the .blend has no active camera and no usable light): camera, sun
cam_auto = bpy.data.cameras.new('AutoCamera')
cam_auto.lens = 50.0
cam_auto.sensor_width = 36.0
cam_auto.clip_end = 1000.0
ob_auto_camera = bpy.data.objects.new('AutoCamera', cam_auto)
scene.collection.objects.link(ob_auto_camera)
ob_auto_camera.location = (19.5553, -23.535, 25.371)
ob_auto_camera.rotation_euler = (1.09748, -7.21219e-08, 0.694738)
scene.camera = ob_auto_camera
light_auto_sun = bpy.data.lights.new('AutoSun', 'SUN')
light_auto_sun.energy = 3.0
light_auto_sun.angle = 0.0523599
ob_auto_sun = bpy.data.objects.new('AutoSun', light_auto_sun)
scene.collection.objects.link(ob_auto_sun)
ob_auto_sun.rotation_euler = (0.872665, 0.174533, 0.523599)
bpy.context.view_layer.update()
